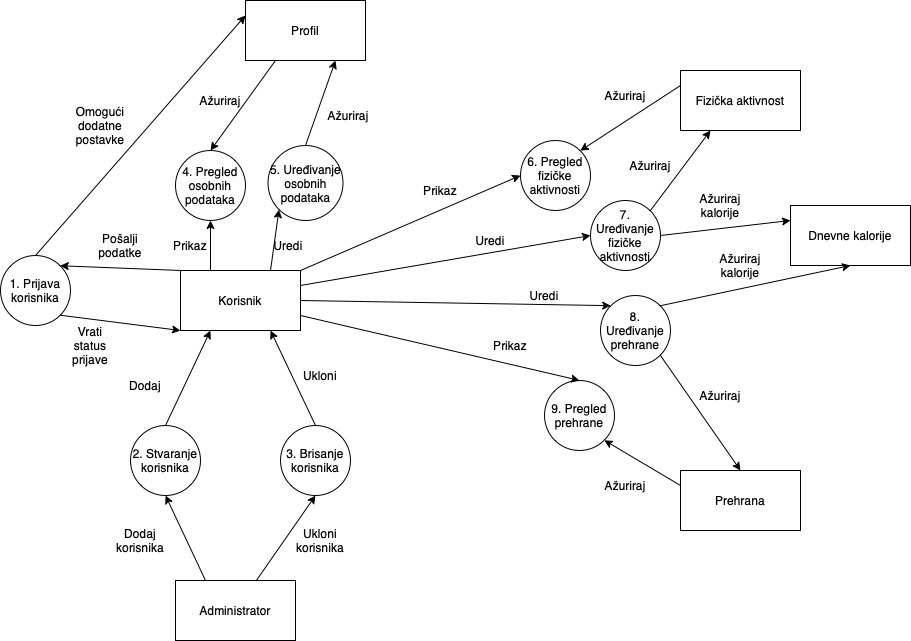

The diagram above was exported from draw.io. Its source (the exported page's mxGraphModel, read from the mxfile embedded in the PNG):
<mxGraphModel dx="1874" dy="688" grid="1" gridSize="10" guides="1" tooltips="1" connect="1" arrows="1" fold="1" page="1" pageScale="1" pageWidth="827" pageHeight="1169" math="0" shadow="0">
  <root>
    <mxCell id="0" />
    <mxCell id="1" parent="0" />
    <mxCell id="71DPEXC7wXlWLvebzeQ8-2" value="Korisnik" style="rounded=0;whiteSpace=wrap;html=1;" parent="1" vertex="1">
      <mxGeometry x="50" y="300" width="120" height="60" as="geometry" />
    </mxCell>
    <mxCell id="71DPEXC7wXlWLvebzeQ8-3" value="Administrator&lt;br&gt;" style="rounded=0;whiteSpace=wrap;html=1;" parent="1" vertex="1">
      <mxGeometry x="45" y="610" width="120" height="60" as="geometry" />
    </mxCell>
    <mxCell id="71DPEXC7wXlWLvebzeQ8-4" value="5. Uređivanje osobnih podataka" style="ellipse;whiteSpace=wrap;html=1;aspect=fixed;" parent="1" vertex="1">
      <mxGeometry x="137.5" y="175" width="75" height="75" as="geometry" />
    </mxCell>
    <mxCell id="71DPEXC7wXlWLvebzeQ8-5" value="3. Brisanje korisnika" style="ellipse;whiteSpace=wrap;html=1;aspect=fixed;" parent="1" vertex="1">
      <mxGeometry x="150" y="455" width="70" height="70" as="geometry" />
    </mxCell>
    <mxCell id="71DPEXC7wXlWLvebzeQ8-6" value="2. Stvaranje korisnika" style="ellipse;whiteSpace=wrap;html=1;aspect=fixed;" parent="1" vertex="1">
      <mxGeometry y="455" width="70" height="70" as="geometry" />
    </mxCell>
    <mxCell id="71DPEXC7wXlWLvebzeQ8-7" value="1. Prijava korisnika" style="ellipse;whiteSpace=wrap;html=1;aspect=fixed;" parent="1" vertex="1">
      <mxGeometry x="-130" y="285" width="70" height="70" as="geometry" />
    </mxCell>
    <mxCell id="71DPEXC7wXlWLvebzeQ8-8" value="7. Uređivanje fizičke aktivnosti" style="ellipse;whiteSpace=wrap;html=1;aspect=fixed;" parent="1" vertex="1">
      <mxGeometry x="460" y="230" width="70" height="70" as="geometry" />
    </mxCell>
    <mxCell id="71DPEXC7wXlWLvebzeQ8-9" value="Fizička aktivnost" style="rounded=0;whiteSpace=wrap;html=1;" parent="1" vertex="1">
      <mxGeometry x="550" y="100" width="120" height="60" as="geometry" />
    </mxCell>
    <mxCell id="71DPEXC7wXlWLvebzeQ8-10" value="Prehrana" style="rounded=0;whiteSpace=wrap;html=1;" parent="1" vertex="1">
      <mxGeometry x="550" y="500" width="120" height="60" as="geometry" />
    </mxCell>
    <mxCell id="71DPEXC7wXlWLvebzeQ8-11" value="8. Uređivanje prehrane" style="ellipse;whiteSpace=wrap;html=1;aspect=fixed;" parent="1" vertex="1">
      <mxGeometry x="470" y="325" width="70" height="70" as="geometry" />
    </mxCell>
    <mxCell id="71DPEXC7wXlWLvebzeQ8-12" value="Dnevne kalorije" style="rounded=0;whiteSpace=wrap;html=1;" parent="1" vertex="1">
      <mxGeometry x="660" y="235" width="120" height="60" as="geometry" />
    </mxCell>
    <mxCell id="71DPEXC7wXlWLvebzeQ8-13" value="4. Pregled osobnih podataka" style="ellipse;whiteSpace=wrap;html=1;aspect=fixed;" parent="1" vertex="1">
      <mxGeometry x="45" y="180" width="70" height="70" as="geometry" />
    </mxCell>
    <mxCell id="71DPEXC7wXlWLvebzeQ8-14" value="6. Pregled fizičke aktivnosti" style="ellipse;whiteSpace=wrap;html=1;aspect=fixed;" parent="1" vertex="1">
      <mxGeometry x="390" y="170" width="70" height="70" as="geometry" />
    </mxCell>
    <mxCell id="71DPEXC7wXlWLvebzeQ8-15" value="9. Pregled prehrane" style="ellipse;whiteSpace=wrap;html=1;aspect=fixed;" parent="1" vertex="1">
      <mxGeometry x="414" y="410" width="70" height="70" as="geometry" />
    </mxCell>
    <mxCell id="EdL26TaQXGuixHjpLddA-1" value="Profil" style="rounded=0;whiteSpace=wrap;html=1;" vertex="1" parent="1">
      <mxGeometry x="115" y="30" width="120" height="60" as="geometry" />
    </mxCell>
    <mxCell id="EdL26TaQXGuixHjpLddA-2" value="" style="endArrow=classic;html=1;rounded=0;entryX=1;entryY=0;entryDx=0;entryDy=0;exitX=0;exitY=0;exitDx=0;exitDy=0;" edge="1" parent="1" source="71DPEXC7wXlWLvebzeQ8-2" target="71DPEXC7wXlWLvebzeQ8-7">
      <mxGeometry width="50" height="50" relative="1" as="geometry">
        <mxPoint x="-230" y="600" as="sourcePoint" />
        <mxPoint x="-180" y="550" as="targetPoint" />
      </mxGeometry>
    </mxCell>
    <mxCell id="EdL26TaQXGuixHjpLddA-3" value="Pošalji podatke" style="text;html=1;strokeColor=none;fillColor=none;align=center;verticalAlign=middle;whiteSpace=wrap;rounded=0;" vertex="1" parent="1">
      <mxGeometry x="-40" y="260" width="60" height="30" as="geometry" />
    </mxCell>
    <mxCell id="EdL26TaQXGuixHjpLddA-4" value="" style="endArrow=classic;html=1;rounded=0;entryX=0;entryY=1;entryDx=0;entryDy=0;exitX=1;exitY=1;exitDx=0;exitDy=0;" edge="1" parent="1" source="71DPEXC7wXlWLvebzeQ8-7" target="71DPEXC7wXlWLvebzeQ8-2">
      <mxGeometry width="50" height="50" relative="1" as="geometry">
        <mxPoint x="-230" y="600" as="sourcePoint" />
        <mxPoint x="-180" y="550" as="targetPoint" />
      </mxGeometry>
    </mxCell>
    <mxCell id="EdL26TaQXGuixHjpLddA-5" value="Vrati status prijave" style="text;html=1;strokeColor=none;fillColor=none;align=center;verticalAlign=middle;whiteSpace=wrap;rounded=0;" vertex="1" parent="1">
      <mxGeometry x="-70" y="360" width="60" height="30" as="geometry" />
    </mxCell>
    <mxCell id="EdL26TaQXGuixHjpLddA-9" value="" style="endArrow=classic;html=1;rounded=0;entryX=0.5;entryY=1;entryDx=0;entryDy=0;exitX=0.25;exitY=0;exitDx=0;exitDy=0;" edge="1" parent="1" target="71DPEXC7wXlWLvebzeQ8-6">
      <mxGeometry width="50" height="50" relative="1" as="geometry">
        <mxPoint x="75" y="610" as="sourcePoint" />
        <mxPoint x="-140" y="545" as="targetPoint" />
      </mxGeometry>
    </mxCell>
    <mxCell id="EdL26TaQXGuixHjpLddA-10" value="" style="endArrow=classic;html=1;rounded=0;entryX=0.5;entryY=1;entryDx=0;entryDy=0;" edge="1" parent="1" target="71DPEXC7wXlWLvebzeQ8-5">
      <mxGeometry width="50" height="50" relative="1" as="geometry">
        <mxPoint x="125.86956521739125" y="610" as="sourcePoint" />
        <mxPoint x="-140" y="545" as="targetPoint" />
      </mxGeometry>
    </mxCell>
    <mxCell id="EdL26TaQXGuixHjpLddA-11" value="Dodaj korisnika" style="text;html=1;strokeColor=none;fillColor=none;align=center;verticalAlign=middle;whiteSpace=wrap;rounded=0;" vertex="1" parent="1">
      <mxGeometry x="-20" y="555" width="60" height="30" as="geometry" />
    </mxCell>
    <mxCell id="EdL26TaQXGuixHjpLddA-12" value="Ukloni korisnika" style="text;html=1;strokeColor=none;fillColor=none;align=center;verticalAlign=middle;whiteSpace=wrap;rounded=0;" vertex="1" parent="1">
      <mxGeometry x="160" y="555" width="60" height="30" as="geometry" />
    </mxCell>
    <mxCell id="EdL26TaQXGuixHjpLddA-15" value="" style="endArrow=classic;html=1;rounded=0;entryX=0.25;entryY=1;entryDx=0;entryDy=0;exitX=0.5;exitY=0;exitDx=0;exitDy=0;" edge="1" parent="1" source="71DPEXC7wXlWLvebzeQ8-6" target="71DPEXC7wXlWLvebzeQ8-2">
      <mxGeometry width="50" height="50" relative="1" as="geometry">
        <mxPoint x="-190" y="595" as="sourcePoint" />
        <mxPoint x="-140" y="545" as="targetPoint" />
      </mxGeometry>
    </mxCell>
    <mxCell id="EdL26TaQXGuixHjpLddA-16" value="" style="endArrow=classic;html=1;rounded=0;entryX=0.75;entryY=1;entryDx=0;entryDy=0;exitX=0.5;exitY=0;exitDx=0;exitDy=0;" edge="1" parent="1" source="71DPEXC7wXlWLvebzeQ8-5" target="71DPEXC7wXlWLvebzeQ8-2">
      <mxGeometry width="50" height="50" relative="1" as="geometry">
        <mxPoint x="-190" y="595" as="sourcePoint" />
        <mxPoint x="-140" y="545" as="targetPoint" />
      </mxGeometry>
    </mxCell>
    <mxCell id="EdL26TaQXGuixHjpLddA-17" value="Ukloni" style="text;html=1;strokeColor=none;fillColor=none;align=center;verticalAlign=middle;whiteSpace=wrap;rounded=0;" vertex="1" parent="1">
      <mxGeometry x="160" y="390" width="60" height="30" as="geometry" />
    </mxCell>
    <mxCell id="EdL26TaQXGuixHjpLddA-19" value="Omogući dodatne postavke" style="text;html=1;strokeColor=none;fillColor=none;align=center;verticalAlign=middle;whiteSpace=wrap;rounded=0;" vertex="1" parent="1">
      <mxGeometry x="-60" y="140" width="60" height="30" as="geometry" />
    </mxCell>
    <mxCell id="EdL26TaQXGuixHjpLddA-22" value="" style="endArrow=classic;html=1;rounded=0;entryX=0;entryY=0.25;entryDx=0;entryDy=0;exitX=0.5;exitY=0;exitDx=0;exitDy=0;" edge="1" parent="1" source="71DPEXC7wXlWLvebzeQ8-7" target="EdL26TaQXGuixHjpLddA-1">
      <mxGeometry width="50" height="50" relative="1" as="geometry">
        <mxPoint x="60" y="550" as="sourcePoint" />
        <mxPoint x="110" y="500" as="targetPoint" />
      </mxGeometry>
    </mxCell>
    <mxCell id="EdL26TaQXGuixHjpLddA-24" value="" style="endArrow=classic;html=1;rounded=0;entryX=0;entryY=1;entryDx=0;entryDy=0;exitX=0.75;exitY=0;exitDx=0;exitDy=0;" edge="1" parent="1" source="71DPEXC7wXlWLvebzeQ8-2" target="71DPEXC7wXlWLvebzeQ8-4">
      <mxGeometry width="50" height="50" relative="1" as="geometry">
        <mxPoint x="130" y="440" as="sourcePoint" />
        <mxPoint x="180" y="390" as="targetPoint" />
      </mxGeometry>
    </mxCell>
    <mxCell id="EdL26TaQXGuixHjpLddA-26" value="Dodaj&lt;br&gt;" style="text;html=1;strokeColor=none;fillColor=none;align=center;verticalAlign=middle;whiteSpace=wrap;rounded=0;" vertex="1" parent="1">
      <mxGeometry x="-15" y="400" width="60" height="30" as="geometry" />
    </mxCell>
    <mxCell id="EdL26TaQXGuixHjpLddA-27" value="" style="endArrow=classic;html=1;rounded=0;entryX=0.5;entryY=1;entryDx=0;entryDy=0;exitX=0.25;exitY=0;exitDx=0;exitDy=0;" edge="1" parent="1" source="71DPEXC7wXlWLvebzeQ8-2" target="71DPEXC7wXlWLvebzeQ8-13">
      <mxGeometry width="50" height="50" relative="1" as="geometry">
        <mxPoint x="70" y="450" as="sourcePoint" />
        <mxPoint x="120" y="400" as="targetPoint" />
      </mxGeometry>
    </mxCell>
    <mxCell id="EdL26TaQXGuixHjpLddA-30" value="" style="endArrow=classic;html=1;rounded=0;entryX=0.75;entryY=1;entryDx=0;entryDy=0;exitX=0.5;exitY=0;exitDx=0;exitDy=0;" edge="1" parent="1" source="71DPEXC7wXlWLvebzeQ8-4" target="EdL26TaQXGuixHjpLddA-1">
      <mxGeometry width="50" height="50" relative="1" as="geometry">
        <mxPoint x="70" y="450" as="sourcePoint" />
        <mxPoint x="120" y="400" as="targetPoint" />
      </mxGeometry>
    </mxCell>
    <mxCell id="EdL26TaQXGuixHjpLddA-31" value="" style="endArrow=classic;html=1;rounded=0;entryX=0;entryY=0.5;entryDx=0;entryDy=0;exitX=1;exitY=0;exitDx=0;exitDy=0;" edge="1" parent="1" source="71DPEXC7wXlWLvebzeQ8-2" target="71DPEXC7wXlWLvebzeQ8-14">
      <mxGeometry width="50" height="50" relative="1" as="geometry">
        <mxPoint x="180" y="430" as="sourcePoint" />
        <mxPoint x="270" y="215" as="targetPoint" />
      </mxGeometry>
    </mxCell>
    <mxCell id="EdL26TaQXGuixHjpLddA-33" value="" style="endArrow=classic;html=1;rounded=0;entryX=0;entryY=0.5;entryDx=0;entryDy=0;exitX=1;exitY=0.25;exitDx=0;exitDy=0;" edge="1" parent="1" source="71DPEXC7wXlWLvebzeQ8-2" target="71DPEXC7wXlWLvebzeQ8-8">
      <mxGeometry width="50" height="50" relative="1" as="geometry">
        <mxPoint x="300" y="420" as="sourcePoint" />
        <mxPoint x="350" y="370" as="targetPoint" />
      </mxGeometry>
    </mxCell>
    <mxCell id="EdL26TaQXGuixHjpLddA-34" value="" style="endArrow=classic;html=1;rounded=0;entryX=0.25;entryY=1;entryDx=0;entryDy=0;exitX=1;exitY=0;exitDx=0;exitDy=0;" edge="1" parent="1" source="71DPEXC7wXlWLvebzeQ8-8" target="71DPEXC7wXlWLvebzeQ8-9">
      <mxGeometry width="50" height="50" relative="1" as="geometry">
        <mxPoint x="300" y="420" as="sourcePoint" />
        <mxPoint x="350" y="370" as="targetPoint" />
      </mxGeometry>
    </mxCell>
    <mxCell id="EdL26TaQXGuixHjpLddA-35" value="" style="endArrow=classic;html=1;rounded=0;entryX=0;entryY=0;entryDx=0;entryDy=0;exitX=1;exitY=0.5;exitDx=0;exitDy=0;" edge="1" parent="1" source="71DPEXC7wXlWLvebzeQ8-2" target="71DPEXC7wXlWLvebzeQ8-11">
      <mxGeometry width="50" height="50" relative="1" as="geometry">
        <mxPoint x="300" y="420" as="sourcePoint" />
        <mxPoint x="350" y="370" as="targetPoint" />
      </mxGeometry>
    </mxCell>
    <mxCell id="EdL26TaQXGuixHjpLddA-36" value="" style="endArrow=classic;html=1;rounded=0;entryX=0.5;entryY=0;entryDx=0;entryDy=0;exitX=1;exitY=0.75;exitDx=0;exitDy=0;" edge="1" parent="1" source="71DPEXC7wXlWLvebzeQ8-2" target="71DPEXC7wXlWLvebzeQ8-15">
      <mxGeometry width="50" height="50" relative="1" as="geometry">
        <mxPoint x="300" y="420" as="sourcePoint" />
        <mxPoint x="350" y="370" as="targetPoint" />
      </mxGeometry>
    </mxCell>
    <mxCell id="EdL26TaQXGuixHjpLddA-38" value="" style="endArrow=classic;html=1;rounded=0;entryX=0.5;entryY=0;entryDx=0;entryDy=0;exitX=1;exitY=1;exitDx=0;exitDy=0;" edge="1" parent="1" source="71DPEXC7wXlWLvebzeQ8-11" target="71DPEXC7wXlWLvebzeQ8-10">
      <mxGeometry width="50" height="50" relative="1" as="geometry">
        <mxPoint x="300" y="420" as="sourcePoint" />
        <mxPoint x="350" y="370" as="targetPoint" />
      </mxGeometry>
    </mxCell>
    <mxCell id="EdL26TaQXGuixHjpLddA-40" value="" style="endArrow=classic;html=1;rounded=0;exitX=1;exitY=0.5;exitDx=0;exitDy=0;entryX=0;entryY=0.25;entryDx=0;entryDy=0;" edge="1" parent="1" source="71DPEXC7wXlWLvebzeQ8-8" target="71DPEXC7wXlWLvebzeQ8-12">
      <mxGeometry width="50" height="50" relative="1" as="geometry">
        <mxPoint x="300" y="420" as="sourcePoint" />
        <mxPoint x="350" y="370" as="targetPoint" />
      </mxGeometry>
    </mxCell>
    <mxCell id="EdL26TaQXGuixHjpLddA-41" value="" style="endArrow=classic;html=1;rounded=0;entryX=0.5;entryY=1;entryDx=0;entryDy=0;exitX=1;exitY=0;exitDx=0;exitDy=0;" edge="1" parent="1" source="71DPEXC7wXlWLvebzeQ8-11" target="71DPEXC7wXlWLvebzeQ8-12">
      <mxGeometry width="50" height="50" relative="1" as="geometry">
        <mxPoint x="300" y="420" as="sourcePoint" />
        <mxPoint x="350" y="370" as="targetPoint" />
      </mxGeometry>
    </mxCell>
    <mxCell id="EdL26TaQXGuixHjpLddA-43" value="" style="endArrow=classic;html=1;rounded=0;entryX=1;entryY=0;entryDx=0;entryDy=0;exitX=0;exitY=0.25;exitDx=0;exitDy=0;" edge="1" parent="1" source="71DPEXC7wXlWLvebzeQ8-9" target="71DPEXC7wXlWLvebzeQ8-14">
      <mxGeometry width="50" height="50" relative="1" as="geometry">
        <mxPoint x="300" y="370" as="sourcePoint" />
        <mxPoint x="350" y="320" as="targetPoint" />
      </mxGeometry>
    </mxCell>
    <mxCell id="EdL26TaQXGuixHjpLddA-44" value="" style="endArrow=classic;html=1;rounded=0;entryX=1;entryY=1;entryDx=0;entryDy=0;exitX=0;exitY=0.25;exitDx=0;exitDy=0;" edge="1" parent="1" source="71DPEXC7wXlWLvebzeQ8-10" target="71DPEXC7wXlWLvebzeQ8-15">
      <mxGeometry width="50" height="50" relative="1" as="geometry">
        <mxPoint x="300" y="370" as="sourcePoint" />
        <mxPoint x="350" y="320" as="targetPoint" />
      </mxGeometry>
    </mxCell>
    <mxCell id="EdL26TaQXGuixHjpLddA-47" value="Prikaz" style="text;html=1;strokeColor=none;fillColor=none;align=center;verticalAlign=middle;whiteSpace=wrap;rounded=0;" vertex="1" parent="1">
      <mxGeometry x="30" y="260" width="60" height="30" as="geometry" />
    </mxCell>
    <mxCell id="EdL26TaQXGuixHjpLddA-48" value="Ažuriraj kalorije" style="text;html=1;strokeColor=none;fillColor=none;align=center;verticalAlign=middle;whiteSpace=wrap;rounded=0;" vertex="1" parent="1">
      <mxGeometry x="560" y="220" width="60" height="30" as="geometry" />
    </mxCell>
    <mxCell id="EdL26TaQXGuixHjpLddA-49" value="Uredi" style="text;html=1;strokeColor=none;fillColor=none;align=center;verticalAlign=middle;whiteSpace=wrap;rounded=0;" vertex="1" parent="1">
      <mxGeometry x="127.5" y="260" width="60" height="30" as="geometry" />
    </mxCell>
    <mxCell id="EdL26TaQXGuixHjpLddA-50" value="" style="endArrow=classic;html=1;rounded=0;entryX=0.5;entryY=0;entryDx=0;entryDy=0;exitX=0.25;exitY=1;exitDx=0;exitDy=0;" edge="1" parent="1" source="EdL26TaQXGuixHjpLddA-1" target="71DPEXC7wXlWLvebzeQ8-13">
      <mxGeometry width="50" height="50" relative="1" as="geometry">
        <mxPoint x="300" y="370" as="sourcePoint" />
        <mxPoint x="350" y="320" as="targetPoint" />
      </mxGeometry>
    </mxCell>
    <mxCell id="EdL26TaQXGuixHjpLddA-51" value="Ažuriraj&lt;br&gt;" style="text;html=1;strokeColor=none;fillColor=none;align=center;verticalAlign=middle;whiteSpace=wrap;rounded=0;" vertex="1" parent="1">
      <mxGeometry x="60" y="115" width="60" height="30" as="geometry" />
    </mxCell>
    <mxCell id="EdL26TaQXGuixHjpLddA-52" value="Ažuriraj&lt;br&gt;" style="text;html=1;strokeColor=none;fillColor=none;align=center;verticalAlign=middle;whiteSpace=wrap;rounded=0;" vertex="1" parent="1">
      <mxGeometry x="187.5" y="130" width="60" height="30" as="geometry" />
    </mxCell>
    <mxCell id="EdL26TaQXGuixHjpLddA-53" value="Uredi" style="text;html=1;strokeColor=none;fillColor=none;align=center;verticalAlign=middle;whiteSpace=wrap;rounded=0;" vertex="1" parent="1">
      <mxGeometry x="330" y="255" width="60" height="30" as="geometry" />
    </mxCell>
    <mxCell id="EdL26TaQXGuixHjpLddA-54" value="Uredi" style="text;html=1;strokeColor=none;fillColor=none;align=center;verticalAlign=middle;whiteSpace=wrap;rounded=0;" vertex="1" parent="1">
      <mxGeometry x="384" y="310" width="60" height="30" as="geometry" />
    </mxCell>
    <mxCell id="EdL26TaQXGuixHjpLddA-55" value="Prikaz" style="text;html=1;strokeColor=none;fillColor=none;align=center;verticalAlign=middle;whiteSpace=wrap;rounded=0;" vertex="1" parent="1">
      <mxGeometry x="280" y="205" width="60" height="30" as="geometry" />
    </mxCell>
    <mxCell id="EdL26TaQXGuixHjpLddA-56" value="Prikaz" style="text;html=1;strokeColor=none;fillColor=none;align=center;verticalAlign=middle;whiteSpace=wrap;rounded=0;" vertex="1" parent="1">
      <mxGeometry x="350" y="360" width="60" height="30" as="geometry" />
    </mxCell>
    <mxCell id="EdL26TaQXGuixHjpLddA-57" value="Ažuriraj&lt;br&gt;" style="text;html=1;strokeColor=none;fillColor=none;align=center;verticalAlign=middle;whiteSpace=wrap;rounded=0;" vertex="1" parent="1">
      <mxGeometry x="490" y="180" width="60" height="30" as="geometry" />
    </mxCell>
    <mxCell id="EdL26TaQXGuixHjpLddA-58" value="Ažuriraj&lt;br&gt;" style="text;html=1;strokeColor=none;fillColor=none;align=center;verticalAlign=middle;whiteSpace=wrap;rounded=0;" vertex="1" parent="1">
      <mxGeometry x="465" y="110" width="60" height="30" as="geometry" />
    </mxCell>
    <mxCell id="EdL26TaQXGuixHjpLddA-59" value="Ažuriraj&lt;br&gt;" style="text;html=1;strokeColor=none;fillColor=none;align=center;verticalAlign=middle;whiteSpace=wrap;rounded=0;" vertex="1" parent="1">
      <mxGeometry x="465" y="500" width="60" height="30" as="geometry" />
    </mxCell>
    <mxCell id="EdL26TaQXGuixHjpLddA-60" value="Ažuriraj&lt;br&gt;" style="text;html=1;strokeColor=none;fillColor=none;align=center;verticalAlign=middle;whiteSpace=wrap;rounded=0;" vertex="1" parent="1">
      <mxGeometry x="560" y="410" width="60" height="30" as="geometry" />
    </mxCell>
    <mxCell id="EdL26TaQXGuixHjpLddA-61" value="Ažuriraj kalorije" style="text;html=1;strokeColor=none;fillColor=none;align=center;verticalAlign=middle;whiteSpace=wrap;rounded=0;" vertex="1" parent="1">
      <mxGeometry x="580" y="280" width="60" height="30" as="geometry" />
    </mxCell>
  </root>
</mxGraphModel>